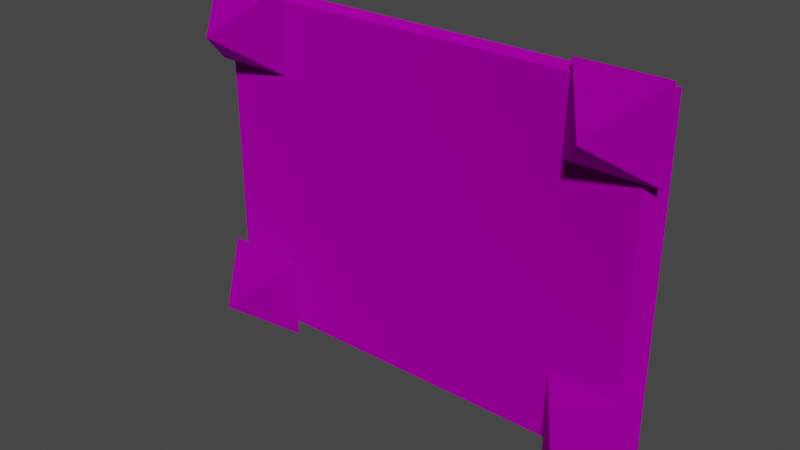 # Source: spiked_01_x4.blend  (saved by Blender 3.4.6; exported with 4.5.12 LTS)
import bpy
from mathutils import Matrix  # noqa: F401  (used for matrix-valued properties, if any)

bpy.ops.wm.read_factory_settings(use_empty=True)
scene = bpy.context.scene
scene.name = 'Scene'

# ---- collections
col_collection = bpy.data.collections.new('Collection'); scene.collection.children.link(col_collection)
col_export = bpy.data.collections.new('Export'); scene.collection.children.link(col_export)

# ---- images (referenced by path relative to the original .blend; pixels are not part of the script)
import os
ASSET_DIR = os.environ.get("B2B_ASSET_DIR", "")  # directory of the original .blend (textures are referenced by path, not embedded)
HERE = os.path.dirname(os.path.abspath(__file__))  # packed textures are extracted next to this script under _unpacked/

def load_image(name, relpath, width, height, colorspace="sRGB"):
    """Load a texture the original file referenced (path relative to the .blend, or extracted next to this script)."""
    p = next((c for c in (os.path.join(HERE, relpath), os.path.join(ASSET_DIR, relpath)) if relpath and os.path.exists(c)), "")
    if p:
        img = bpy.data.images.load(p, check_existing=True)
        img.name = name
    else:  # same state as the original file: an image datablock whose file is absent (Cycles renders it pink)
        img = bpy.data.images.new(name, width, height)
        img.source = "FILE"
        img.filepath = "//" + (relpath or name)
    img.colorspace_settings.name = colorspace
    return img
img_terrace_plate_iron_giant_png = load_image('terrace_plate_iron_giant.png', 'terrace_plate_iron_giant.png', 1024, 1024, 'sRGB')
img_spike_iron_png = load_image('spike_iron.png', 'spike_iron.png', 1024, 1024, 'sRGB')

# ---- materials (node trees are filled in below, after node groups)
mat_dummymtl_rsrc_world_prop_clockworks_structural_terrace_plates_g = bpy.data.materials.new('dummymtl-rsrc.world.prop.clockworks.structural.terrace_plates.g')
mat_dummymtl_rsrc_world_prop_clockworks_structural_terrace_plates_g.use_backface_culling = True
mat_dummymtl_rsrc_world_prop_clockworks_structural_terrace_plates_g.use_transparent_shadow = False
mat_dummymtl_rsrc_world_prop_clockworks_structural_nut_n_bolt_s = bpy.data.materials.new('dummymtl-rsrc.world.prop.clockworks.structural.nut_n_bolt.s')
mat_dummymtl_rsrc_world_prop_clockworks_structural_nut_n_bolt_s.use_backface_culling = True
mat_dummymtl_rsrc_world_prop_clockworks_structural_nut_n_bolt_s.use_transparent_shadow = False

# ---- material node trees
mat_dummymtl_rsrc_world_prop_clockworks_structural_terrace_plates_g.use_nodes = True; mat_dummymtl_rsrc_world_prop_clockworks_structural_terrace_plates_g.node_tree.nodes.clear()
_N = mat_dummymtl_rsrc_world_prop_clockworks_structural_terrace_plates_g.node_tree.nodes; _L = mat_dummymtl_rsrc_world_prop_clockworks_structural_terrace_plates_g.node_tree.links
n0 = _N.new('ShaderNodeBsdfPrincipled'); n0.name = 'Principled BSDF'; n0.location = (10, 300)
n0.distribution = 'GGX'
n0.subsurface_method = 'RANDOM_WALK_SKIN'
n0.inputs[1].default_value = 1.0
n0.inputs[2].default_value = 1.0
n0.inputs[27].default_value = (0.0, 0.0, 0.0, 1.0)
n0.inputs[28].default_value = 1.0
n1 = _N.new('ShaderNodeOutputMaterial'); n1.name = 'Material Output'; n1.location = (320, 270)
n2 = _N.new('ShaderNodeTexImage'); n2.name = 'Image Texture'; n2.location = (-277, 196)
n2.image = img_terrace_plate_iron_giant_png
_L.new(n0.outputs[0], n1.inputs[0])
_L.new(n2.outputs[0], n0.inputs[0])
n1.is_active_output = True
mat_dummymtl_rsrc_world_prop_clockworks_structural_nut_n_bolt_s.use_nodes = True; mat_dummymtl_rsrc_world_prop_clockworks_structural_nut_n_bolt_s.node_tree.nodes.clear()
_N = mat_dummymtl_rsrc_world_prop_clockworks_structural_nut_n_bolt_s.node_tree.nodes; _L = mat_dummymtl_rsrc_world_prop_clockworks_structural_nut_n_bolt_s.node_tree.links
n0 = _N.new('ShaderNodeBsdfPrincipled'); n0.name = 'Principled BSDF'; n0.location = (10, 300)
n0.distribution = 'GGX'
n0.subsurface_method = 'RANDOM_WALK_SKIN'
n0.inputs[1].default_value = 1.0
n0.inputs[2].default_value = 1.0
n0.inputs[27].default_value = (0.0, 0.0, 0.0, 1.0)
n0.inputs[28].default_value = 1.0
n1 = _N.new('ShaderNodeOutputMaterial'); n1.name = 'Material Output'; n1.location = (320, 270)
n2 = _N.new('ShaderNodeTexImage'); n2.name = 'Image Texture'; n2.location = (-310, 173)
n2.image = img_spike_iron_png
_L.new(n0.outputs[0], n1.inputs[0])
_L.new(n2.outputs[0], n0.inputs[0])
n1.is_active_output = True

# ---- world
world_world = bpy.data.worlds.new('World'); scene.world = world_world
world_world.use_nodes = True; world_world.node_tree.nodes.clear()
_N = world_world.node_tree.nodes; _L = world_world.node_tree.links
n0 = _N.new('ShaderNodeOutputWorld'); n0.name = 'World Output'; n0.location = (300, 300)
n1 = _N.new('ShaderNodeBackground'); n1.name = 'Background'; n1.location = (10, 300)
n1.inputs[0].default_value = (0.05088, 0.05088, 0.05088, 1.0)
_L.new(n1.outputs[0], n0.inputs[0])
n0.is_active_output = True
world_world.color = (0.05088, 0.05088, 0.05088)
world_world.use_sun_shadow = False
world_world.sun_shadow_jitter_overblur = 0.0

# ---- meshes
me_rsrc_world_prop_clockworks_structural_terrace_plates_giant_plat = bpy.data.meshes.new('rsrc.world.prop.clockworks.structural.terrace_plates.giant_plat')
me_rsrc_world_prop_clockworks_structural_terrace_plates_giant_plat.from_pydata([(2.05, 0.0, 5.722e-08), (-2.05, -3.0, -5.722e-08), (-1.95, -3.0, -0.2), (1.95, 0.0, -0.2), (2.05, -3.0, -5.722e-08), (-1.95, 0.0, -0.2), (-2.05, 0.0, 5.722e-08), (1.0, 0.0, -0.2), (-1.0, -3.0, -0.2), (-1.0, 0.0, -0.2), (1.0, -3.0, -0.2), (1.95, -3.0, -0.2)], [], [(4, 0, 6), (6, 1, 4), (9, 8, 2), (2, 5, 9), (11, 3, 0), (0, 4, 11), (5, 2, 1), (1, 6, 5), (7, 10, 8), (8, 9, 7), (3, 11, 10), (10, 7, 3), (7, 0, 3), (6, 0, 7), (6, 7, 9), (6, 9, 5), (8, 1, 2), (4, 1, 8), (4, 8, 10), (4, 10, 11)])
me_rsrc_world_prop_clockworks_structural_terrace_plates_giant_plat.polygons.foreach_set('use_smooth', [0, 0, 0, 0, 0, 1, 1, 0, 0, 0, 0, 0, 0, 0, 0, 0, 0, 0, 0, 0])
_uv = me_rsrc_world_prop_clockworks_structural_terrace_plates_giant_plat.uv_layers.new(name='UVMap')
_uv.uv.foreach_set('vector', [0.0, 1.0, 0.0, 0.0, 1.0, 0.0, 1.0, 0.0, 1.0, 1.0, 0.0, 1.0, 0.5, 0.272, 0.5, 0.5, 0.0, 0.5, 0.0, 0.5, 0.0, 0.272, 0.5, 0.272, 1.0, 0.028, 0.0, 0.028, 0.0, 0.0, 0.0, 0.0, 1.0, 0.0, 1.0, 0.028, 1.0, 0.0, 0.0, 0.0, 0.0, 0.032, 0.0, 0.032, 1.0, 0.032, 1.0, 0.0, 1.0, 0.038, 1.0, 0.2657, 0.0, 0.2657, 0.0, 0.2657, 0.0, 0.038, 1.0, 0.038, 1.0, 0.272, 1.0, 0.5, 0.5, 0.5, 0.5, 0.5, 0.5, 0.272, 1.0, 0.272, 0.8333, 0.038, 1.0, 0.032, 1.0, 0.038, 0.0, 0.032, 1.0, 0.032, 0.8333, 0.038, 0.0, 0.032, 0.8333, 0.038, 0.1667, 0.038, 0.0, 0.032, 0.1667, 0.038, 0.0, 0.038, 0.1667, 0.97, 0.0, 1.0, 0.0, 0.97, 1.0, 1.0, 0.0, 1.0, 0.1667, 0.97, 1.0, 1.0, 0.1667, 0.97, 0.8333, 0.97, 1.0, 1.0, 0.8333, 0.97, 1.0, 0.97])
me_rsrc_world_prop_clockworks_structural_terrace_plates_giant_plat.materials.append(mat_dummymtl_rsrc_world_prop_clockworks_structural_terrace_plates_g)
me_rsrc_world_prop_clockworks_structural_terrace_plates_giant_plat.update()
me_rsrc_world_prop_clockworks_structural_terrace_plates_giant_plat.normals_split_custom_set([tuple(v) for v in zip(*[iter([0.0, -3.815e-08, 1.0, 0.0, -3.815e-08, 1.0, 0.0, -3.815e-08, 1.0, 0.0, -3.815e-08, 1.0, 0.0, -3.815e-08, 1.0, 0.0, -3.815e-08, 1.0, 0.0, 0.0, -1.0, 0.0, 0.0, -1.0, 0.0, 0.0, -1.0, 0.0, 0.0, -1.0, 0.0, 0.0, -1.0, 0.0, 0.0, -1.0, 0.8944, 0.0, -0.4472, 0.8944, 0.0, -0.4472, 0.8944, 0.0, -0.4472, 0.8944, 0.0, -0.4472, 0.8944, 0.0, -0.4472, 0.8944, 0.0, -0.4472, -0.8944, 0.0, -0.4472, -0.8944, 0.0, -0.4472, -0.8944, 0.0, -0.4472, -0.8944, 0.0, -0.4472, -0.8944, 0.0, -0.4472, -0.8944, 0.0, -0.4472, 0.0, 0.0, -1.0, 0.0, 0.0, -1.0, 0.0, 0.0, -1.0, 0.0, 0.0, -1.0, 0.0, 0.0, -1.0, 0.0, 0.0, -1.0, 0.0, 0.0, -1.0, 0.0, 0.0, -1.0, 0.0, 0.0, -1.0, 0.0, 0.0, -1.0, 0.0, 0.0, -1.0, 0.0, 0.0, -1.0, 0.0, 1.0, 0.0, 0.0, 1.0, 0.0, 0.0, 1.0, 0.0, 0.0, 1.0, 0.0, 0.0, 1.0, 0.0, 0.0, 1.0, 0.0, 0.0, 1.0, 0.0, 0.0, 1.0, 0.0, 0.0, 1.0, 0.0, 0.0, 1.0, 0.0, 0.0, 1.0, 0.0, 0.0, 1.0, 0.0, 0.0, -1.0, 1.255e-06, 0.0, -1.0, 1.255e-06, 0.0, -1.0, 1.255e-06, 0.0, -1.0, 5.815e-07, 0.0, -1.0, 5.815e-07, 0.0, -1.0, 5.815e-07, 0.0, -1.0, 0.0, 0.0, -1.0, 0.0, 0.0, -1.0, 0.0, 0.0, -1.0, 0.0, 0.0, -1.0, 0.0, 0.0, -1.0, 0.0])] * 3)])
me_rsrc_world_prop_clockworks_structural_nut_n_bolt_spike_mesh = bpy.data.meshes.new('rsrc.world.prop.clockworks.structural.nut_n_bolt.spike-Mesh')
me_rsrc_world_prop_clockworks_structural_nut_n_bolt_spike_mesh.from_pydata([(0.375, 0.375, 0.0), (0.375, -0.375, 0.0), (0.0, 0.0, -0.5), (-0.375, -0.375, 0.0), (-0.375, 0.375, 0.0)], [], [(4, 0, 2), (0, 1, 2), (1, 3, 2), (3, 4, 2)])
_uv = me_rsrc_world_prop_clockworks_structural_nut_n_bolt_spike_mesh.uv_layers.new(name='UVMap')
_uv.uv.foreach_set('vector', [0.0001, 0.9999, 9.996e-05, 0.0001, 0.5, 0.5, 9.996e-05, 0.0001, 0.9999, 9.996e-05, 0.5, 0.5, 0.9999, 9.996e-05, 0.9999, 0.9999, 0.5, 0.5, 0.9999, 0.9999, 0.0001, 0.9999, 0.5, 0.5])
me_rsrc_world_prop_clockworks_structural_nut_n_bolt_spike_mesh.materials.append(mat_dummymtl_rsrc_world_prop_clockworks_structural_nut_n_bolt_s)
me_rsrc_world_prop_clockworks_structural_nut_n_bolt_spike_mesh.update()
me_rsrc_world_prop_clockworks_structural_nut_n_bolt_spike_mesh.normals_split_custom_set([tuple(v) for v in zip(*[iter([0.0, 0.8, -0.6, 0.0, 0.8, -0.6, 0.0, 0.8, -0.6, 0.8, 0.0, -0.6, 0.8, 0.0, -0.6, 0.8, 0.0, -0.6, 0.0, -0.8, -0.6, 0.0, -0.8, -0.6, 0.0, -0.8, -0.6, -0.8, 0.0, -0.6, -0.8, 0.0, -0.6, -0.8, 0.0, -0.6])] * 3)])

# ---- objects
ob_spiked_giant_01_x4_meshnodes__flat_04units = bpy.data.objects.new('spiked.giant_01_x4-MeshNodes["flat_04units"]', me_rsrc_world_prop_clockworks_structural_terrace_plates_giant_plat)
ob_spiked_giant_01_x4_nodes__node04 = bpy.data.objects.new('spiked.giant_01_x4-Nodes["node04"]', None)
ob_nut_n_bolt_spike_meshnodes__spike = bpy.data.objects.new('nut_n_bolt.spike-MeshNodes["spike"]', me_rsrc_world_prop_clockworks_structural_nut_n_bolt_spike_mesh)
ob_spiked_giant_01_x4_nodes__node02 = bpy.data.objects.new('spiked.giant_01_x4-Nodes["node02"]', None)
ob_nut_n_bolt_spike_meshnodes__spike___001 = bpy.data.objects.new('nut_n_bolt.spike-MeshNodes["spike"].001', me_rsrc_world_prop_clockworks_structural_nut_n_bolt_spike_mesh)
ob_spiked_giant_01_x4_nodes__node03 = bpy.data.objects.new('spiked.giant_01_x4-Nodes["node03"]', None)
ob_nut_n_bolt_spike_meshnodes__spike___002 = bpy.data.objects.new('nut_n_bolt.spike-MeshNodes["spike"].002', me_rsrc_world_prop_clockworks_structural_nut_n_bolt_spike_mesh)
ob_spiked_giant_01_x4_nodes__node01 = bpy.data.objects.new('spiked.giant_01_x4-Nodes["node01"]', None)
ob_nut_n_bolt_spike_meshnodes__spike___003 = bpy.data.objects.new('nut_n_bolt.spike-MeshNodes["spike"].003', me_rsrc_world_prop_clockworks_structural_nut_n_bolt_spike_mesh)

# ---- transforms, parenting, visibility, modifiers, constraints
ob_spiked_giant_01_x4_meshnodes__flat_04units.location = (0.0, 0.0, 0.0)
ob_spiked_giant_01_x4_meshnodes__flat_04units.rotation_mode = 'QUATERNION'
ob_spiked_giant_01_x4_meshnodes__flat_04units.rotation_quaternion = (0.7071, -0.7071, -1.57e-16, -9.358e-24)
ob_spiked_giant_01_x4_nodes__node04.location = (1.714, -0.2, 0.234)
ob_spiked_giant_01_x4_nodes__node04.rotation_mode = 'QUATERNION'
ob_spiked_giant_01_x4_nodes__node04.rotation_quaternion = (0.7071, -0.7071, -1.57e-16, -9.358e-24)
ob_spiked_giant_01_x4_nodes__node04.empty_display_size = 0.001
ob_nut_n_bolt_spike_meshnodes__spike.parent = ob_spiked_giant_01_x4_nodes__node04
ob_nut_n_bolt_spike_meshnodes__spike.location = (0.0, 0.0, 0.0)
ob_nut_n_bolt_spike_meshnodes__spike.rotation_mode = 'QUATERNION'
ob_nut_n_bolt_spike_meshnodes__spike.rotation_quaternion = (1.0, 0.0, 0.0, 0.0)
ob_spiked_giant_01_x4_nodes__node02.location = (1.724, -0.2, 2.736)
ob_spiked_giant_01_x4_nodes__node02.rotation_mode = 'QUATERNION'
ob_spiked_giant_01_x4_nodes__node02.rotation_quaternion = (0.7071, -0.7071, -1.57e-16, -9.358e-24)
ob_spiked_giant_01_x4_nodes__node02.empty_display_size = 0.001
ob_nut_n_bolt_spike_meshnodes__spike___001.parent = ob_spiked_giant_01_x4_nodes__node02
ob_nut_n_bolt_spike_meshnodes__spike___001.location = (0.0, 0.0, 0.0)
ob_nut_n_bolt_spike_meshnodes__spike___001.rotation_mode = 'QUATERNION'
ob_nut_n_bolt_spike_meshnodes__spike___001.rotation_quaternion = (1.0, 0.0, 0.0, 0.0)
ob_spiked_giant_01_x4_nodes__node03.location = (-1.71, -0.2, 0.234)
ob_spiked_giant_01_x4_nodes__node03.rotation_mode = 'QUATERNION'
ob_spiked_giant_01_x4_nodes__node03.rotation_quaternion = (0.7071, -0.7071, -1.57e-16, -9.358e-24)
ob_spiked_giant_01_x4_nodes__node03.empty_display_size = 0.001
ob_nut_n_bolt_spike_meshnodes__spike___002.parent = ob_spiked_giant_01_x4_nodes__node03
ob_nut_n_bolt_spike_meshnodes__spike___002.location = (0.0, 0.0, 0.0)
ob_nut_n_bolt_spike_meshnodes__spike___002.rotation_mode = 'QUATERNION'
ob_nut_n_bolt_spike_meshnodes__spike___002.rotation_quaternion = (1.0, 0.0, 0.0, 0.0)
ob_spiked_giant_01_x4_nodes__node01.location = (-1.71, -0.2, 2.736)
ob_spiked_giant_01_x4_nodes__node01.rotation_mode = 'QUATERNION'
ob_spiked_giant_01_x4_nodes__node01.rotation_quaternion = (0.7071, -0.7071, -1.57e-16, -9.358e-24)
ob_spiked_giant_01_x4_nodes__node01.empty_display_size = 0.001
ob_nut_n_bolt_spike_meshnodes__spike___003.parent = ob_spiked_giant_01_x4_nodes__node01
ob_nut_n_bolt_spike_meshnodes__spike___003.location = (0.0, 0.0, 0.0)
ob_nut_n_bolt_spike_meshnodes__spike___003.rotation_mode = 'QUATERNION'
ob_nut_n_bolt_spike_meshnodes__spike___003.rotation_quaternion = (1.0, 0.0, 0.0, 0.0)

# ---- collection membership
scene.collection.objects.link(ob_spiked_giant_01_x4_meshnodes__flat_04units)
scene.collection.objects.link(ob_spiked_giant_01_x4_nodes__node04)
scene.collection.objects.link(ob_nut_n_bolt_spike_meshnodes__spike)
scene.collection.objects.link(ob_spiked_giant_01_x4_nodes__node02)
scene.collection.objects.link(ob_nut_n_bolt_spike_meshnodes__spike___001)
scene.collection.objects.link(ob_spiked_giant_01_x4_nodes__node03)
scene.collection.objects.link(ob_nut_n_bolt_spike_meshnodes__spike___002)
scene.collection.objects.link(ob_spiked_giant_01_x4_nodes__node01)
scene.collection.objects.link(ob_nut_n_bolt_spike_meshnodes__spike___003)

# ---- scene / render settings (as saved in the file)
scene.frame_start = 1; scene.frame_end = 250; scene.frame_set(1)
scene.render.engine = 'BLENDER_EEVEE_NEXT'
scene.cycles.sampling_pattern = 'TABULATED_SOBOL'
scene.cycles.use_light_tree = False
scene.view_settings.view_transform = 'Filmic'
bpy.context.view_layer.update()

# ---- added for rendering (the .blend has no active camera and no usable light): camera, sun
cam_auto = bpy.data.cameras.new('AutoCamera')
cam_auto.lens = 50.0
cam_auto.sensor_width = 36.0
cam_auto.clip_end = 1000.0
ob_auto_camera = bpy.data.objects.new('AutoCamera', cam_auto)
scene.collection.objects.link(ob_auto_camera)
ob_auto_camera.location = (4.95253, -6.28462, 5.44142)
ob_auto_camera.rotation_euler = (1.09748, -7.21219e-08, 0.694738)
scene.camera = ob_auto_camera
light_auto_sun = bpy.data.lights.new('AutoSun', 'SUN')
light_auto_sun.energy = 3.0
light_auto_sun.angle = 0.0523599
ob_auto_sun = bpy.data.objects.new('AutoSun', light_auto_sun)
scene.collection.objects.link(ob_auto_sun)
ob_auto_sun.rotation_euler = (0.872665, 0.174533, 0.523599)
bpy.context.view_layer.update()
